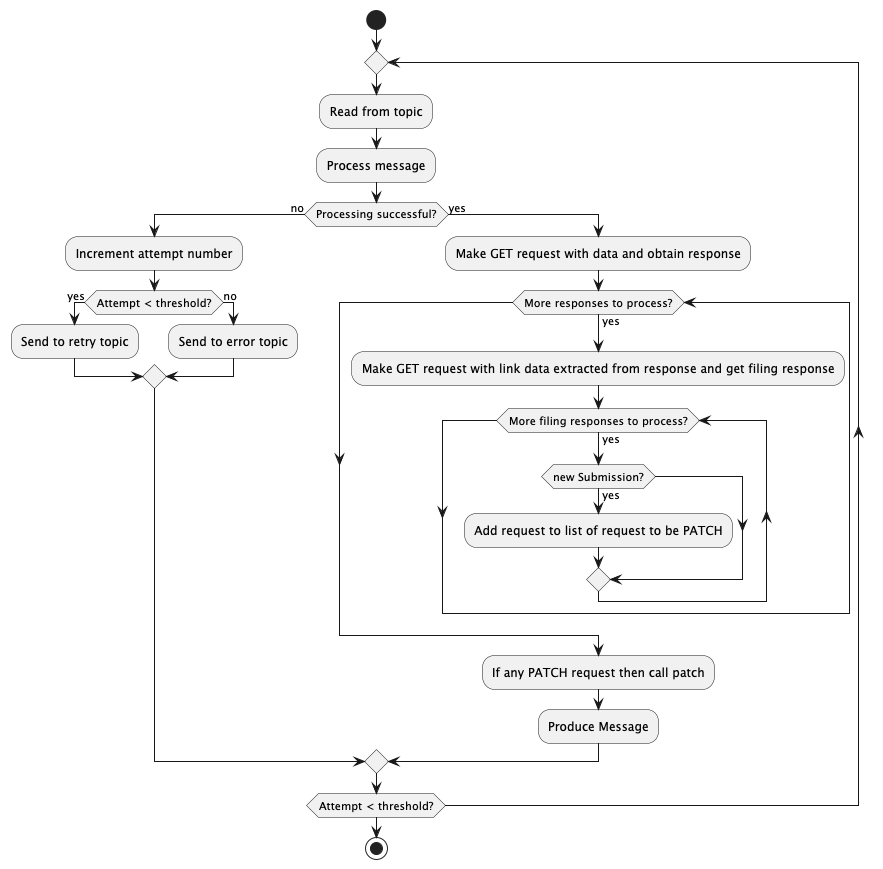

The diagram above was rendered by PlantUML. Its source (embedded in the PNG):
@startuml
start
repeat
  :Read from topic;
  :Process message;
  if (Processing successful?) then (no)
    :Increment attempt number;
    if (Attempt < threshold?) then (yes)
      :Send to retry topic;
    else (no)
      :Send to error topic;
    endif
  else (yes)
    :Make GET request with data and obtain response;
    while (More responses to process?) is (yes)
      :Make GET request with link data extracted from response and get filing response;
      while (More filing responses to process?) is (yes)
        if (new Submission?) then (yes)
          :Add request to list of request to be PATCH;
        endif
      endwhile
    endwhile
    :If any PATCH request then call patch;
    :Produce Message;
  endif
repeat while (Attempt < threshold?)
stop
@enduml